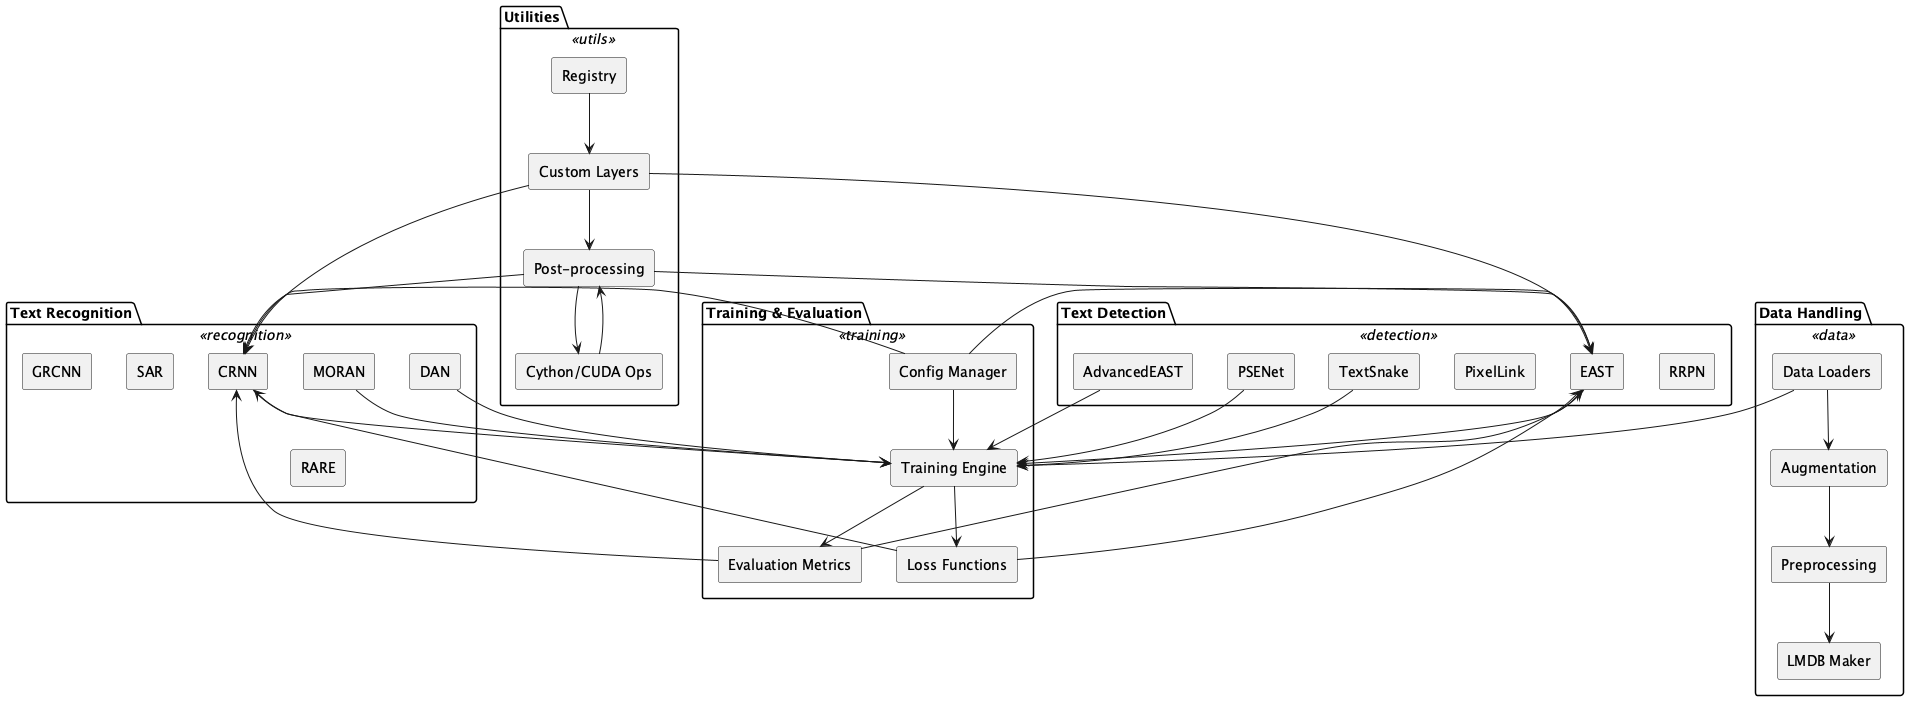

The diagram above was rendered by PlantUML. Its source (embedded in the PNG):
@startuml FudanOCR_FudanOCR
skinparam rectangle {
  BackgroundColor<<detection>> #d9e7fd
  BackgroundColor<<recognition>> #d8f5d3
  BackgroundColor<<data>> #fddddd
  BackgroundColor<<training>> #fff1c9
  BackgroundColor<<utils>> #e6d9fd
  Style roundrect
}
skinparam defaultTextAlignment center

package "Text Detection" <<detection>> {
  rectangle "EAST" as EAST
  rectangle "AdvancedEAST" as AdvEAST
  rectangle "PSENet" as PSENet
  rectangle "PixelLink" as PixelLink
  rectangle "TextSnake" as TextSnake
  rectangle "RRPN" as RRPN
}

package "Text Recognition" <<recognition>> {
  rectangle "CRNN" as CRNN
  rectangle "MORAN" as MORAN
  rectangle "GRCNN" as GRCNN
  rectangle "DAN" as DAN
  rectangle "SAR" as SAR
  rectangle "RARE" as RARE
}

package "Data Handling" <<data>> {
  rectangle "Data Loaders" as Loaders
  rectangle "Augmentation" as Augment
  rectangle "LMDB Maker" as LMDB
  rectangle "Preprocessing" as Preprocess
  Loaders --> Augment
  Augment --> Preprocess
  Preprocess --> LMDB
}

package "Training & Evaluation" <<training>> {
  rectangle "Training Engine" as Engine
  rectangle "Config Manager" as Config
  rectangle "Loss Functions" as Loss
  rectangle "Evaluation Metrics" as Eval
  Config --> Engine
  Engine --> Loss
  Engine --> Eval
}

package "Utilities" <<utils>> {
  rectangle "Custom Layers" as Layers
  rectangle "Post-processing" as Post
  rectangle "Registry" as Registry
  rectangle "Cython/CUDA Ops" as CUDA
  Layers --> Post
  Post --> CUDA
  Registry --> Layers
}

EAST --> Engine
AdvEAST --> Engine
PSENet --> Engine
TextSnake --> Engine
CRNN --> Engine
MORAN --> Engine
DAN --> Engine
Loaders --> Engine
Config --> EAST
Config --> CRNN
Loss --> EAST
Loss --> CRNN
Eval --> EAST
Eval --> CRNN
Layers --> EAST
Layers --> CRNN
CUDA --> Post
Post --> EAST
Post --> CRNN
@enduml